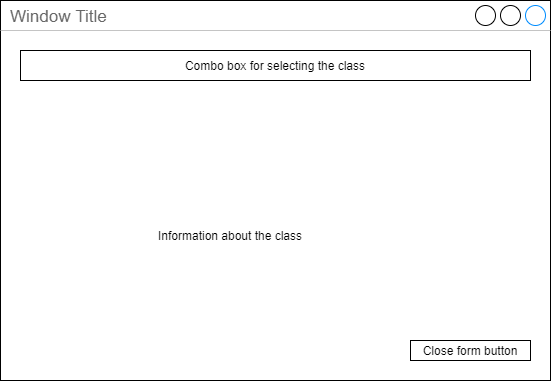

The diagram above was exported from draw.io. Its source (the exported page's mxGraphModel, read from the mxfile embedded in the PNG):
<mxGraphModel dx="1086" dy="926" grid="1" gridSize="10" guides="1" tooltips="1" connect="1" arrows="1" fold="1" page="1" pageScale="1" pageWidth="1169" pageHeight="827" math="0" shadow="0">
  <root>
    <mxCell id="kqpajVbsQyG9I-GAF5Xn-0" />
    <mxCell id="kqpajVbsQyG9I-GAF5Xn-1" parent="kqpajVbsQyG9I-GAF5Xn-0" />
    <mxCell id="kqpajVbsQyG9I-GAF5Xn-2" value="Window Title" style="strokeWidth=1;shadow=0;dashed=0;align=center;html=1;shape=mxgraph.mockup.containers.window;align=left;verticalAlign=top;spacingLeft=8;strokeColor2=#008cff;strokeColor3=#c4c4c4;fontColor=#666666;mainText=;fontSize=17;labelBackgroundColor=none;" parent="kqpajVbsQyG9I-GAF5Xn-1" vertex="1">
      <mxGeometry x="180" y="150" width="550" height="380" as="geometry" />
    </mxCell>
    <mxCell id="kqpajVbsQyG9I-GAF5Xn-4" value="Combo box for selecting the class" style="rounded=0;whiteSpace=wrap;html=1;" parent="kqpajVbsQyG9I-GAF5Xn-1" vertex="1">
      <mxGeometry x="200" y="200" width="510" height="30" as="geometry" />
    </mxCell>
    <mxCell id="kqpajVbsQyG9I-GAF5Xn-5" value="Information about the class" style="text;html=1;strokeColor=none;fillColor=none;align=center;verticalAlign=middle;whiteSpace=wrap;rounded=0;" parent="kqpajVbsQyG9I-GAF5Xn-1" vertex="1">
      <mxGeometry x="200" y="260" width="420" height="250" as="geometry" />
    </mxCell>
    <mxCell id="kqpajVbsQyG9I-GAF5Xn-6" value="Close form button" style="rounded=0;whiteSpace=wrap;html=1;" parent="kqpajVbsQyG9I-GAF5Xn-1" vertex="1">
      <mxGeometry x="590" y="490" width="120" height="20" as="geometry" />
    </mxCell>
  </root>
</mxGraphModel>